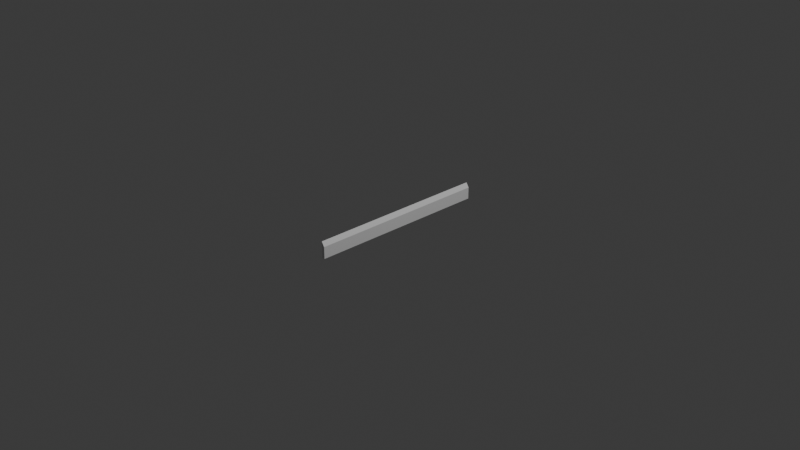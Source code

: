 # Source: baseboard.blend  (saved by Blender 4.5.90; exported with 4.5.12 LTS)
import bpy
from mathutils import Matrix  # noqa: F401  (used for matrix-valued properties, if any)

bpy.ops.wm.read_factory_settings(use_empty=True)
scene = bpy.context.scene
scene.name = 'Scene'

# ---- collections
col_collection = bpy.data.collections.new('Collection'); scene.collection.children.link(col_collection)

# ---- materials (node trees are filled in below, after node groups)
mat_material = bpy.data.materials.new('Material')
mat_material.alpha_threshold = 0.0
mat_material.roughness = 0.5
mat_material.line_color = (0.0, 0.0, 0.0, 1.0)

# ---- material node trees
mat_material.use_nodes = True; mat_material.node_tree.nodes.clear()
_N = mat_material.node_tree.nodes; _L = mat_material.node_tree.links
n0 = _N.new('ShaderNodeOutputMaterial'); n0.name = 'Material Output'; n0.location = (200, 100)
n1 = _N.new('ShaderNodeBsdfPrincipled'); n1.name = 'Principled BSDF'; n1.location = (-200, 100)
n1.inputs[3].default_value = 1.45
_L.new(n1.outputs[0], n0.inputs[0])
n0.is_active_output = True

# ---- world
world_world = bpy.data.worlds.new('World'); scene.world = world_world
world_world.use_nodes = True; world_world.node_tree.nodes.clear()
_N = world_world.node_tree.nodes; _L = world_world.node_tree.links
n0 = _N.new('ShaderNodeOutputWorld'); n0.name = 'World Output'; n0.location = (200, 100)
n1 = _N.new('ShaderNodeBackground'); n1.name = 'Background'; n1.location = (-200, 100)
n1.inputs[0].default_value = (0.05088, 0.05088, 0.05088, 1.0)
_L.new(n1.outputs[0], n0.inputs[0])
n0.is_active_output = True
world_world.color = (0.05088, 0.05088, 0.05088)
world_world.sun_shadow_jitter_overblur = 0.0

# ---- cameras
cam_camera = bpy.data.cameras.new('Camera')
cam_camera.clip_end = 100.0
cam_camera.ortho_scale = 7.314

# ---- lights
light_light = bpy.data.lights.new('Light', 'POINT')
light_light.energy = 1000.0
light_light.shadow_soft_size = 0.1

# ---- meshes
me_cube = bpy.data.meshes.new('Cube')
me_cube.from_pydata([(1.0, 1.0, 0.4468), (1.0, 1.0, -1.0), (1.0, -1.0, 0.4468), (1.0, -1.0, -1.0), (-1.0, 1.0, 1.0), (-1.0, 1.0, -1.0), (-1.0, -1.0, 1.0), (-1.0, -1.0, -1.0), (1.0, -1.0, 0.4439)], [], [(0, 4, 6, 2), (3, 8, 6, 7), (7, 6, 4, 5), (5, 1, 3, 7), (1, 0, 2, 8, 3), (5, 4, 0, 1), (6, 8, 2)])
_uv = me_cube.uv_layers.new(name='UVMap')
_uv.uv.foreach_set('vector', [0.625, 0.5, 0.875, 0.5, 0.875, 0.75, 0.625, 0.75, 0.375, 0.75, 0.5555, 0.75, 0.625, 1.0, 0.375, 1.0, 0.375, 0.0, 0.625, 0.0, 0.625, 0.25, 0.375, 0.25, 0.125, 0.5, 0.375, 0.5, 0.375, 0.75, 0.125, 0.75, 0.375, 0.5, 0.625, 0.5, 0.625, 0.75, 0.5555, 0.75, 0.375, 0.75, 0.375, 0.25, 0.625, 0.25, 0.625, 0.5, 0.375, 0.5, 0.625, 1.0, 0.5555, 0.75, 0.625, 0.75])
me_cube.materials.append(mat_material)
me_cube.use_mirror_vertex_groups = False
me_cube.update()

# ---- objects
ob_cube = bpy.data.objects.new('Cube', me_cube)
ob_light = bpy.data.objects.new('Light', light_light)
ob_camera = bpy.data.objects.new('Camera', cam_camera)

# ---- transforms, parenting, visibility, modifiers, constraints
ob_cube.location = (0.0, 0.0, 0.0)
ob_cube.scale = (0.01588, 1.0, 0.0889)
ob_cube.lock_rotations_4d = False
ob_cube.empty_display_type = 'ARROWS'
ob_cube.lineart.crease_threshold = 0.0
ob_light.location = (4.076, 1.005, 5.904)
ob_light.rotation_euler = (0.6503, 0.05522, 1.866)
ob_light.lock_rotations_4d = False
ob_light.empty_display_type = 'ARROWS'
ob_light.color = (0.0, 0.0, 0.0, 0.0)
ob_light.lineart.crease_threshold = 0.0
ob_camera.location = (7.359, -6.926, 4.958)
ob_camera.rotation_euler = (1.109, 0.0, 0.8149)
ob_camera.lock_rotations_4d = False
ob_camera.empty_display_type = 'ARROWS'
ob_camera.color = (0.0, 0.0, 0.0, 0.0)
ob_camera.display_type = 'WIRE'
ob_camera.lineart.crease_threshold = 0.0

# ---- collection membership
col_collection.objects.link(ob_cube)
col_collection.objects.link(ob_light)
col_collection.objects.link(ob_camera)

# ---- scene / render settings (as saved in the file)
scene.camera = ob_camera
scene.frame_start = 1; scene.frame_end = 250; scene.frame_set(1)
scene.render.engine = 'BLENDER_EEVEE_NEXT'
bpy.context.view_layer.update()
